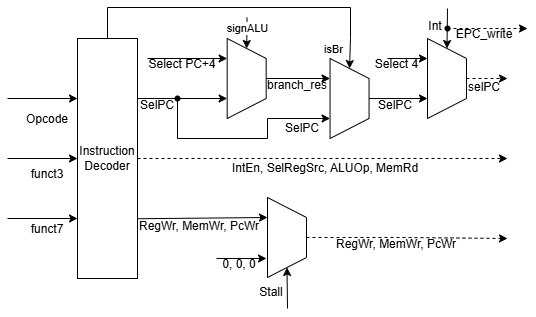

The diagram above was exported from draw.io. Its source (the exported page's mxGraphModel, read from the mxfile embedded in the PNG):
<mxGraphModel dx="1288" dy="669" grid="1" gridSize="10" guides="1" tooltips="1" connect="1" arrows="1" fold="1" page="1" pageScale="1" pageWidth="827" pageHeight="1169" math="0" shadow="0">
  <root>
    <mxCell id="0" />
    <mxCell id="1" parent="0" />
    <mxCell id="0vm4BtLFOaTzeWOfKrXn-28" edge="1" parent="1" source="ZaQEHUzSDn2imxQX2nIP-2" style="edgeStyle=orthogonalEdgeStyle;rounded=0;orthogonalLoop=1;jettySize=auto;html=1;exitX=1;exitY=0.5;exitDx=0;exitDy=0;dashed=1;">
      <mxGeometry relative="1" as="geometry">
        <mxPoint x="660" y="320" as="targetPoint" />
      </mxGeometry>
    </mxCell>
    <mxCell id="0vm4BtLFOaTzeWOfKrXn-29" edge="1" parent="1" source="ZaQEHUzSDn2imxQX2nIP-2" style="edgeStyle=orthogonalEdgeStyle;rounded=0;orthogonalLoop=1;jettySize=auto;html=1;exitX=1;exitY=0.25;exitDx=0;exitDy=0;entryX=0.75;entryY=1;entryDx=0;entryDy=0;" target="0vm4BtLFOaTzeWOfKrXn-27">
      <mxGeometry relative="1" as="geometry">
        <mxPoint x="319.56" y="259" as="sourcePoint" />
        <mxPoint x="379.56" y="259.1052631578948" as="targetPoint" />
      </mxGeometry>
    </mxCell>
    <mxCell id="ZaQEHUzSDn2imxQX2nIP-2" parent="1" style="rounded=0;whiteSpace=wrap;html=1;" value="Instruction Decoder" vertex="1">
      <mxGeometry height="240" width="60" x="230" y="200" as="geometry" />
    </mxCell>
    <mxCell id="ZaQEHUzSDn2imxQX2nIP-5" edge="1" parent="1" style="endArrow=classic;html=1;rounded=0;entryX=0;entryY=0.25;entryDx=0;entryDy=0;" target="ZaQEHUzSDn2imxQX2nIP-2" value="">
      <mxGeometry height="50" relative="1" width="50" as="geometry">
        <mxPoint x="160" y="260" as="sourcePoint" />
        <mxPoint x="300" y="340" as="targetPoint" />
      </mxGeometry>
    </mxCell>
    <mxCell id="ZaQEHUzSDn2imxQX2nIP-6" edge="1" parent="1" style="endArrow=classic;html=1;rounded=0;entryX=0;entryY=0.5;entryDx=0;entryDy=0;" target="ZaQEHUzSDn2imxQX2nIP-2" value="">
      <mxGeometry height="50" relative="1" width="50" as="geometry">
        <mxPoint x="160" y="320" as="sourcePoint" />
        <mxPoint x="300" y="340" as="targetPoint" />
      </mxGeometry>
    </mxCell>
    <mxCell id="ZaQEHUzSDn2imxQX2nIP-8" edge="1" parent="1" style="endArrow=classic;html=1;rounded=0;entryX=0;entryY=0.75;entryDx=0;entryDy=0;" target="ZaQEHUzSDn2imxQX2nIP-2" value="">
      <mxGeometry height="50" relative="1" width="50" as="geometry">
        <mxPoint x="160" y="380" as="sourcePoint" />
        <mxPoint x="300" y="340" as="targetPoint" />
      </mxGeometry>
    </mxCell>
    <mxCell id="ZaQEHUzSDn2imxQX2nIP-9" parent="1" style="text;html=1;whiteSpace=wrap;strokeColor=none;fillColor=none;align=center;verticalAlign=middle;rounded=0;" value="funct7" vertex="1">
      <mxGeometry height="30" width="60" x="170" y="376" as="geometry" />
    </mxCell>
    <mxCell id="ZaQEHUzSDn2imxQX2nIP-10" parent="1" style="text;html=1;whiteSpace=wrap;strokeColor=none;fillColor=none;align=center;verticalAlign=middle;rounded=0;" value="Opcode" vertex="1">
      <mxGeometry height="30" width="60" x="170" y="266" as="geometry" />
    </mxCell>
    <mxCell id="ZaQEHUzSDn2imxQX2nIP-11" parent="1" style="text;html=1;whiteSpace=wrap;strokeColor=none;fillColor=none;align=center;verticalAlign=middle;rounded=0;" value="funct3" vertex="1">
      <mxGeometry height="30" width="60" x="170" y="321" as="geometry" />
    </mxCell>
    <mxCell id="0vm4BtLFOaTzeWOfKrXn-8" edge="1" parent="1" style="endArrow=classic;html=1;rounded=0;entryX=0;entryY=0.5;entryDx=0;entryDy=0;" target="0vm4BtLFOaTzeWOfKrXn-27" value="">
      <mxGeometry height="50" relative="1" width="50" as="geometry">
        <mxPoint x="399.56" y="179" as="sourcePoint" />
        <mxPoint x="339.56" y="69" as="targetPoint" />
      </mxGeometry>
    </mxCell>
    <mxCell id="0vm4BtLFOaTzeWOfKrXn-9" connectable="0" parent="0vm4BtLFOaTzeWOfKrXn-8" style="edgeLabel;html=1;align=center;verticalAlign=middle;resizable=0;points=[];" value="signALU" vertex="1">
      <mxGeometry relative="1" x="-0.0054" as="geometry">
        <mxPoint y="-5" as="offset" />
      </mxGeometry>
    </mxCell>
    <mxCell id="0vm4BtLFOaTzeWOfKrXn-13" edge="1" parent="1" style="edgeStyle=none;orthogonalLoop=1;jettySize=auto;html=1;rounded=0;exitX=0.998;exitY=0.626;exitDx=0;exitDy=0;exitPerimeter=0;entryX=0.25;entryY=1;entryDx=0;entryDy=0;" target="0vm4BtLFOaTzeWOfKrXn-22" value="">
      <mxGeometry relative="1" width="100" as="geometry">
        <Array as="points" />
        <mxPoint x="290.0000000000001" y="380.24" as="sourcePoint" />
        <mxPoint x="350.12" y="380" as="targetPoint" />
      </mxGeometry>
    </mxCell>
    <mxCell id="0vm4BtLFOaTzeWOfKrXn-14" parent="1" style="text;html=1;whiteSpace=wrap;strokeColor=none;fillColor=none;align=left;verticalAlign=middle;rounded=0;" value="RegWr, MemWr,&amp;nbsp;&lt;span style=&quot;background-color: transparent; color: light-dark(rgb(0, 0, 0), rgb(255, 255, 255));&quot;&gt;PcWr&lt;/span&gt;" vertex="1">
      <mxGeometry height="30" width="166.88" x="289.56" y="373" as="geometry" />
    </mxCell>
    <mxCell id="0vm4BtLFOaTzeWOfKrXn-18" parent="1" style="text;html=1;whiteSpace=wrap;strokeColor=none;fillColor=none;align=center;verticalAlign=middle;rounded=0;" value="0, 0, 0" vertex="1">
      <mxGeometry height="30" width="60" x="362" y="411" as="geometry" />
    </mxCell>
    <mxCell id="0vm4BtLFOaTzeWOfKrXn-20" edge="1" parent="1" style="endArrow=classic;html=1;rounded=0;" value="">
      <mxGeometry height="50" relative="1" width="50" as="geometry">
        <mxPoint x="369" y="420" as="sourcePoint" />
        <mxPoint x="419" y="420" as="targetPoint" />
      </mxGeometry>
    </mxCell>
    <mxCell id="0vm4BtLFOaTzeWOfKrXn-35" edge="1" parent="1" source="0vm4BtLFOaTzeWOfKrXn-22" style="edgeStyle=orthogonalEdgeStyle;rounded=0;orthogonalLoop=1;jettySize=auto;html=1;dashed=1;">
      <mxGeometry relative="1" as="geometry">
        <mxPoint x="660" y="400" as="targetPoint" />
      </mxGeometry>
    </mxCell>
    <mxCell id="0vm4BtLFOaTzeWOfKrXn-22" parent="1" style="shape=trapezoid;perimeter=trapezoidPerimeter;whiteSpace=wrap;html=1;fixedSize=1;direction=south;" value="" vertex="1">
      <mxGeometry height="80" width="39" x="420" y="359" as="geometry" />
    </mxCell>
    <mxCell id="0vm4BtLFOaTzeWOfKrXn-23" edge="1" parent="1" style="edgeStyle=none;orthogonalLoop=1;jettySize=auto;html=1;rounded=0;entryX=1;entryY=0.5;entryDx=0;entryDy=0;" target="0vm4BtLFOaTzeWOfKrXn-22" value="">
      <mxGeometry relative="1" width="100" as="geometry">
        <Array as="points" />
        <mxPoint x="440" y="470" as="sourcePoint" />
        <mxPoint x="420.12" y="460" as="targetPoint" />
      </mxGeometry>
    </mxCell>
    <mxCell id="0vm4BtLFOaTzeWOfKrXn-24" parent="1" style="text;html=1;whiteSpace=wrap;strokeColor=none;fillColor=none;align=center;verticalAlign=middle;rounded=0;" value="Stall" vertex="1">
      <mxGeometry height="30" width="60" x="394.12" y="439" as="geometry" />
    </mxCell>
    <mxCell id="0vm4BtLFOaTzeWOfKrXn-36" edge="1" parent="1" source="0vm4BtLFOaTzeWOfKrXn-27" style="edgeStyle=orthogonalEdgeStyle;rounded=0;orthogonalLoop=1;jettySize=auto;html=1;exitX=0.5;exitY=0;exitDx=0;exitDy=0;entryX=0.25;entryY=1;entryDx=0;entryDy=0;" target="0vm4BtLFOaTzeWOfKrXn-41">
      <mxGeometry relative="1" as="geometry">
        <mxPoint x="509.56" y="239.33333333333337" as="targetPoint" />
      </mxGeometry>
    </mxCell>
    <mxCell id="0vm4BtLFOaTzeWOfKrXn-27" parent="1" style="shape=trapezoid;perimeter=trapezoidPerimeter;whiteSpace=wrap;html=1;fixedSize=1;direction=south;" value="" vertex="1">
      <mxGeometry height="80" width="39" x="379.68" y="200" as="geometry" />
    </mxCell>
    <mxCell id="0vm4BtLFOaTzeWOfKrXn-30" parent="1" style="text;html=1;whiteSpace=wrap;strokeColor=none;fillColor=none;align=left;verticalAlign=middle;rounded=0;" value="IntEn, SelRegSrc, ALUOp,&amp;nbsp;&lt;span style=&quot;background-color: transparent; color: light-dark(rgb(0, 0, 0), rgb(255, 255, 255));&quot;&gt;MemRd&lt;/span&gt;" vertex="1">
      <mxGeometry height="31" width="190" x="383" y="314" as="geometry" />
    </mxCell>
    <mxCell id="0vm4BtLFOaTzeWOfKrXn-31" edge="1" parent="1" style="edgeStyle=none;orthogonalLoop=1;jettySize=auto;html=1;rounded=0;entryX=0.25;entryY=1;entryDx=0;entryDy=0;" target="0vm4BtLFOaTzeWOfKrXn-27" value="">
      <mxGeometry relative="1" width="100" as="geometry">
        <Array as="points" />
        <mxPoint x="300" y="220" as="sourcePoint" />
        <mxPoint x="379.68" y="219" as="targetPoint" />
      </mxGeometry>
    </mxCell>
    <mxCell id="0vm4BtLFOaTzeWOfKrXn-32" parent="1" style="text;html=1;whiteSpace=wrap;strokeColor=none;fillColor=none;align=center;verticalAlign=middle;rounded=0;" value="Select PC+4" vertex="1">
      <mxGeometry height="15" width="87.68" x="291" y="218" as="geometry" />
    </mxCell>
    <mxCell id="0vm4BtLFOaTzeWOfKrXn-33" parent="1" style="text;html=1;whiteSpace=wrap;strokeColor=none;fillColor=none;align=center;verticalAlign=middle;rounded=0;" value="SelPC" vertex="1">
      <mxGeometry height="14" width="40" x="290" y="260" as="geometry" />
    </mxCell>
    <mxCell id="0vm4BtLFOaTzeWOfKrXn-37" edge="1" parent="1" style="endArrow=classic;html=1;rounded=0;edgeStyle=orthogonalEdgeStyle;entryX=0.75;entryY=1;entryDx=0;entryDy=0;" target="0vm4BtLFOaTzeWOfKrXn-41" value="">
      <mxGeometry height="50" relative="1" width="50" as="geometry">
        <Array as="points">
          <mxPoint x="330" y="300" />
          <mxPoint x="420" y="300" />
          <mxPoint x="420" y="280" />
        </Array>
        <mxPoint x="330" y="260" as="sourcePoint" />
        <mxPoint x="420" y="300" as="targetPoint" />
      </mxGeometry>
    </mxCell>
    <mxCell id="0vm4BtLFOaTzeWOfKrXn-38" parent="1" style="text;html=1;whiteSpace=wrap;strokeColor=none;fillColor=none;align=center;verticalAlign=middle;rounded=0;" value="SelPC" vertex="1">
      <mxGeometry height="13" width="60" x="425.06" y="283" as="geometry" />
    </mxCell>
    <mxCell id="0vm4BtLFOaTzeWOfKrXn-39" parent="1" style="text;html=1;whiteSpace=wrap;strokeColor=none;fillColor=none;align=center;verticalAlign=middle;rounded=0;" value="branch_res" vertex="1">
      <mxGeometry height="12" width="60" x="419.56" y="241" as="geometry" />
    </mxCell>
    <mxCell id="2NuyV9LJAIbo7947Botr-2" edge="1" parent="1" source="0vm4BtLFOaTzeWOfKrXn-41" style="edgeStyle=orthogonalEdgeStyle;rounded=0;orthogonalLoop=1;jettySize=auto;html=1;exitX=0.5;exitY=0;exitDx=0;exitDy=0;entryX=0.75;entryY=1;entryDx=0;entryDy=0;" target="0vm4BtLFOaTzeWOfKrXn-44">
      <mxGeometry relative="1" as="geometry" />
    </mxCell>
    <mxCell id="0vm4BtLFOaTzeWOfKrXn-41" parent="1" style="shape=trapezoid;perimeter=trapezoidPerimeter;whiteSpace=wrap;html=1;fixedSize=1;direction=south;" value="" vertex="1">
      <mxGeometry height="80" width="39" x="482.56" y="220" as="geometry" />
    </mxCell>
    <mxCell id="0vm4BtLFOaTzeWOfKrXn-42" edge="1" parent="1" source="ZaQEHUzSDn2imxQX2nIP-2" style="endArrow=classic;html=1;rounded=0;exitX=0.5;exitY=0;exitDx=0;exitDy=0;edgeStyle=orthogonalEdgeStyle;entryX=0;entryY=0.5;entryDx=0;entryDy=0;" target="0vm4BtLFOaTzeWOfKrXn-41" value="">
      <mxGeometry height="50" relative="1" width="50" as="geometry">
        <Array as="points">
          <mxPoint x="260" y="169" />
          <mxPoint x="503" y="169" />
          <mxPoint x="503" y="199" />
          <mxPoint x="502" y="199" />
        </Array>
        <mxPoint x="289.56" y="199" as="sourcePoint" />
        <mxPoint x="509.56" y="199" as="targetPoint" />
      </mxGeometry>
    </mxCell>
    <mxCell id="0vm4BtLFOaTzeWOfKrXn-43" connectable="0" parent="0vm4BtLFOaTzeWOfKrXn-42" style="edgeLabel;html=1;align=center;verticalAlign=middle;resizable=0;points=[];" value="isBr" vertex="1">
      <mxGeometry relative="1" x="-0.0054" as="geometry">
        <mxPoint x="90" y="41" as="offset" />
      </mxGeometry>
    </mxCell>
    <mxCell id="0vm4BtLFOaTzeWOfKrXn-49" edge="1" parent="1" source="0vm4BtLFOaTzeWOfKrXn-44" style="edgeStyle=orthogonalEdgeStyle;rounded=0;orthogonalLoop=1;jettySize=auto;html=1;exitX=0.5;exitY=0;exitDx=0;exitDy=0;dashed=1;">
      <mxGeometry relative="1" as="geometry">
        <Array as="points">
          <mxPoint x="660" y="240" />
        </Array>
        <mxPoint x="660" y="240" as="targetPoint" />
      </mxGeometry>
    </mxCell>
    <mxCell id="0vm4BtLFOaTzeWOfKrXn-44" parent="1" style="shape=trapezoid;perimeter=trapezoidPerimeter;whiteSpace=wrap;html=1;fixedSize=1;direction=south;" value="" vertex="1">
      <mxGeometry height="80" width="39" x="580" y="200" as="geometry" />
    </mxCell>
    <mxCell id="0vm4BtLFOaTzeWOfKrXn-46" parent="1" style="text;html=1;whiteSpace=wrap;strokeColor=none;fillColor=none;align=center;verticalAlign=middle;rounded=0;" value="SelPC" vertex="1">
      <mxGeometry height="9" width="60" x="517.56" y="262" as="geometry" />
    </mxCell>
    <mxCell id="0vm4BtLFOaTzeWOfKrXn-47" edge="1" parent="1" style="edgeStyle=none;orthogonalLoop=1;jettySize=auto;html=1;rounded=0;entryX=0.25;entryY=1;entryDx=0;entryDy=0;" target="0vm4BtLFOaTzeWOfKrXn-44" value="">
      <mxGeometry relative="1" width="100" as="geometry">
        <Array as="points" />
        <mxPoint x="540" y="220" as="sourcePoint" />
        <mxPoint x="620" y="208" as="targetPoint" />
      </mxGeometry>
    </mxCell>
    <mxCell id="0vm4BtLFOaTzeWOfKrXn-48" parent="1" style="text;html=1;whiteSpace=wrap;strokeColor=none;fillColor=none;align=center;verticalAlign=middle;rounded=0;" value="Select 4" vertex="1">
      <mxGeometry height="11" width="55" x="522" y="221" as="geometry" />
    </mxCell>
    <mxCell id="0vm4BtLFOaTzeWOfKrXn-50" parent="1" style="text;html=1;whiteSpace=wrap;strokeColor=none;fillColor=none;align=center;verticalAlign=middle;rounded=0;" value="selPC" vertex="1">
      <mxGeometry height="11" width="40" x="617" y="243" as="geometry" />
    </mxCell>
    <mxCell id="0vm4BtLFOaTzeWOfKrXn-51" edge="1" parent="1" style="edgeStyle=none;orthogonalLoop=1;jettySize=auto;html=1;rounded=0;entryX=0;entryY=0.5;entryDx=0;entryDy=0;" target="0vm4BtLFOaTzeWOfKrXn-44" value="">
      <mxGeometry relative="1" width="100" as="geometry">
        <Array as="points" />
        <mxPoint x="600" y="170" as="sourcePoint" />
        <mxPoint x="670" y="148" as="targetPoint" />
      </mxGeometry>
    </mxCell>
    <mxCell id="0vm4BtLFOaTzeWOfKrXn-52" parent="1" style="text;html=1;whiteSpace=wrap;strokeColor=none;fillColor=none;align=center;verticalAlign=middle;rounded=0;" value="Int" vertex="1">
      <mxGeometry height="15" width="24" x="576" y="180" as="geometry" />
    </mxCell>
    <mxCell id="0vm4BtLFOaTzeWOfKrXn-54" edge="1" parent="1" source="2NuyV9LJAIbo7947Botr-4" style="edgeStyle=none;orthogonalLoop=1;jettySize=auto;html=1;rounded=0;dashed=1;exitX=0.5;exitY=0.5;exitDx=0;exitDy=0;exitPerimeter=0;" value="">
      <mxGeometry relative="1" width="100" as="geometry">
        <Array as="points" />
        <mxPoint x="620" y="188" as="sourcePoint" />
        <mxPoint x="680" y="190" as="targetPoint" />
      </mxGeometry>
    </mxCell>
    <mxCell id="0vm4BtLFOaTzeWOfKrXn-55" parent="1" style="text;html=1;whiteSpace=wrap;strokeColor=none;fillColor=none;align=left;verticalAlign=middle;rounded=0;" value="RegWr, MemWr,&amp;nbsp;&lt;span style=&quot;background-color: transparent; color: light-dark(rgb(0, 0, 0), rgb(255, 255, 255));&quot;&gt;PcWr&lt;/span&gt;" vertex="1">
      <mxGeometry height="14" width="166.88" x="487" y="399" as="geometry" />
    </mxCell>
    <mxCell id="0vm4BtLFOaTzeWOfKrXn-57" edge="1" parent="1" style="edgeStyle=none;orthogonalLoop=1;jettySize=auto;html=1;rounded=0;" value="">
      <mxGeometry relative="1" width="100" as="geometry">
        <Array as="points" />
        <mxPoint x="620" y="188" as="sourcePoint" />
        <mxPoint x="620" y="188" as="targetPoint" />
      </mxGeometry>
    </mxCell>
    <mxCell id="0vm4BtLFOaTzeWOfKrXn-58" parent="1" style="text;html=1;whiteSpace=wrap;strokeColor=none;fillColor=none;align=center;verticalAlign=middle;rounded=0;" value="EPC_write" vertex="1">
      <mxGeometry height="12" width="60" x="607" y="190" as="geometry" />
    </mxCell>
    <mxCell id="2NuyV9LJAIbo7947Botr-1" parent="1" style="shape=waypoint;sketch=0;size=6;pointerEvents=1;points=[];fillColor=none;resizable=0;rotatable=0;perimeter=centerPerimeter;snapToPoint=1;" value="" vertex="1">
      <mxGeometry height="20" width="20" x="320" y="250" as="geometry" />
    </mxCell>
    <mxCell id="2NuyV9LJAIbo7947Botr-4" parent="1" style="shape=waypoint;sketch=0;size=6;pointerEvents=1;points=[];fillColor=none;resizable=0;rotatable=0;perimeter=centerPerimeter;snapToPoint=1;" value="" vertex="1">
      <mxGeometry height="20" width="20" x="590" y="180" as="geometry" />
    </mxCell>
  </root>
</mxGraphModel>